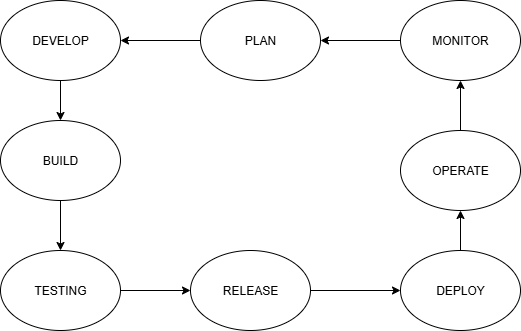

The diagram above was exported from draw.io. Its source (the exported page's mxGraphModel, read from the mxfile embedded in the PNG):
<mxGraphModel dx="1965" dy="1128" grid="1" gridSize="10" guides="1" tooltips="1" connect="1" arrows="1" fold="1" page="1" pageScale="1" pageWidth="850" pageHeight="1100" math="0" shadow="0">
  <root>
    <mxCell id="0" />
    <mxCell id="1" parent="0" />
    <mxCell id="HcfxyxE8IucoU96qwOGq-5" value="" style="edgeStyle=orthogonalEdgeStyle;rounded=0;orthogonalLoop=1;jettySize=auto;html=1;" edge="1" parent="1" source="HcfxyxE8IucoU96qwOGq-1" target="HcfxyxE8IucoU96qwOGq-2">
      <mxGeometry relative="1" as="geometry" />
    </mxCell>
    <mxCell id="HcfxyxE8IucoU96qwOGq-1" value="PLAN" style="ellipse;whiteSpace=wrap;html=1;" vertex="1" parent="1">
      <mxGeometry x="360" y="80" width="120" height="80" as="geometry" />
    </mxCell>
    <mxCell id="HcfxyxE8IucoU96qwOGq-6" value="" style="edgeStyle=orthogonalEdgeStyle;rounded=0;orthogonalLoop=1;jettySize=auto;html=1;" edge="1" parent="1" source="HcfxyxE8IucoU96qwOGq-2" target="HcfxyxE8IucoU96qwOGq-3">
      <mxGeometry relative="1" as="geometry" />
    </mxCell>
    <mxCell id="HcfxyxE8IucoU96qwOGq-2" value="DEVELOP" style="ellipse;whiteSpace=wrap;html=1;" vertex="1" parent="1">
      <mxGeometry x="160" y="80" width="120" height="80" as="geometry" />
    </mxCell>
    <mxCell id="HcfxyxE8IucoU96qwOGq-7" value="" style="edgeStyle=orthogonalEdgeStyle;rounded=0;orthogonalLoop=1;jettySize=auto;html=1;" edge="1" parent="1" source="HcfxyxE8IucoU96qwOGq-3" target="HcfxyxE8IucoU96qwOGq-4">
      <mxGeometry relative="1" as="geometry" />
    </mxCell>
    <mxCell id="HcfxyxE8IucoU96qwOGq-3" value="BUILD" style="ellipse;whiteSpace=wrap;html=1;" vertex="1" parent="1">
      <mxGeometry x="160" y="200" width="120" height="80" as="geometry" />
    </mxCell>
    <mxCell id="HcfxyxE8IucoU96qwOGq-10" value="" style="edgeStyle=orthogonalEdgeStyle;rounded=0;orthogonalLoop=1;jettySize=auto;html=1;" edge="1" parent="1" source="HcfxyxE8IucoU96qwOGq-4" target="HcfxyxE8IucoU96qwOGq-8">
      <mxGeometry relative="1" as="geometry" />
    </mxCell>
    <mxCell id="HcfxyxE8IucoU96qwOGq-4" value="TESTING" style="ellipse;whiteSpace=wrap;html=1;" vertex="1" parent="1">
      <mxGeometry x="160" y="330" width="120" height="80" as="geometry" />
    </mxCell>
    <mxCell id="HcfxyxE8IucoU96qwOGq-11" value="" style="edgeStyle=orthogonalEdgeStyle;rounded=0;orthogonalLoop=1;jettySize=auto;html=1;" edge="1" parent="1" source="HcfxyxE8IucoU96qwOGq-8" target="HcfxyxE8IucoU96qwOGq-9">
      <mxGeometry relative="1" as="geometry" />
    </mxCell>
    <mxCell id="HcfxyxE8IucoU96qwOGq-8" value="RELEASE" style="ellipse;whiteSpace=wrap;html=1;" vertex="1" parent="1">
      <mxGeometry x="350" y="330" width="120" height="80" as="geometry" />
    </mxCell>
    <mxCell id="HcfxyxE8IucoU96qwOGq-13" value="" style="edgeStyle=orthogonalEdgeStyle;rounded=0;orthogonalLoop=1;jettySize=auto;html=1;" edge="1" parent="1" source="HcfxyxE8IucoU96qwOGq-9" target="HcfxyxE8IucoU96qwOGq-12">
      <mxGeometry relative="1" as="geometry" />
    </mxCell>
    <mxCell id="HcfxyxE8IucoU96qwOGq-9" value="DEPLOY" style="ellipse;whiteSpace=wrap;html=1;" vertex="1" parent="1">
      <mxGeometry x="560" y="330" width="120" height="80" as="geometry" />
    </mxCell>
    <mxCell id="HcfxyxE8IucoU96qwOGq-15" value="" style="edgeStyle=orthogonalEdgeStyle;rounded=0;orthogonalLoop=1;jettySize=auto;html=1;" edge="1" parent="1" source="HcfxyxE8IucoU96qwOGq-12" target="HcfxyxE8IucoU96qwOGq-14">
      <mxGeometry relative="1" as="geometry" />
    </mxCell>
    <mxCell id="HcfxyxE8IucoU96qwOGq-12" value="OPERATE" style="ellipse;whiteSpace=wrap;html=1;" vertex="1" parent="1">
      <mxGeometry x="560" y="210" width="120" height="80" as="geometry" />
    </mxCell>
    <mxCell id="HcfxyxE8IucoU96qwOGq-16" value="" style="edgeStyle=orthogonalEdgeStyle;rounded=0;orthogonalLoop=1;jettySize=auto;html=1;" edge="1" parent="1" source="HcfxyxE8IucoU96qwOGq-14" target="HcfxyxE8IucoU96qwOGq-1">
      <mxGeometry relative="1" as="geometry" />
    </mxCell>
    <mxCell id="HcfxyxE8IucoU96qwOGq-14" value="MONITOR" style="ellipse;whiteSpace=wrap;html=1;" vertex="1" parent="1">
      <mxGeometry x="560" y="80" width="120" height="80" as="geometry" />
    </mxCell>
  </root>
</mxGraphModel>